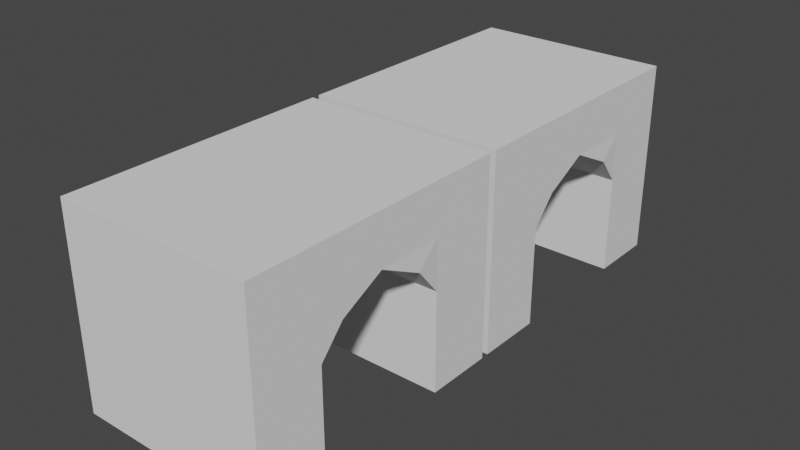 # Source: Convey.blend  (saved by Blender 2.82.7; exported with 4.5.12 LTS)
import bpy
from mathutils import Matrix  # noqa: F401  (used for matrix-valued properties, if any)

bpy.ops.wm.read_factory_settings(use_empty=True)
scene = bpy.context.scene
scene.name = 'Scene'

# ---- collections
col_collection = bpy.data.collections.new('Collection'); scene.collection.children.link(col_collection)

# ---- world
world_world = bpy.data.worlds.new('World'); scene.world = world_world
world_world.use_nodes = True; world_world.node_tree.nodes.clear()
_N = world_world.node_tree.nodes; _L = world_world.node_tree.links
n0 = _N.new('ShaderNodeOutputWorld'); n0.name = 'World Output'; n0.location = (300, 300)
n1 = _N.new('ShaderNodeBackground'); n1.name = 'Background'; n1.location = (10, 300)
n1.inputs[0].default_value = (0.05088, 0.05088, 0.05088, 1.0)
_L.new(n1.outputs[0], n0.inputs[0])
n0.is_active_output = True
world_world.color = (0.05088, 0.05088, 0.05088)
world_world.use_sun_shadow = False
world_world.sun_shadow_jitter_overblur = 0.0

# ---- meshes
me_cube_001 = bpy.data.meshes.new('Cube.001')
me_cube_001.from_pydata([(-0.375, -2.41, -0.375), (-0.375, -2.41, 0.375), (0.375, -2.41, -0.375), (0.375, -2.41, 0.375), (-0.375, -1.387, 0.375), (0.375, -1.387, 0.375), (0.375, -1.387, -0.375), (-0.375, -1.387, -0.375), (-0.375, -1.898, 0.375), (-0.373, -1.734, 0.1081), (0.375, -1.898, 0.375), (0.3811, -1.735, 0.1077), (-0.375, -2.41, 0.0), (0.375, -2.41, 0.0), (-0.375, -1.387, 0.0), (0.375, -1.387, 0.0), (-0.375, -2.063, 0.1032), (0.375, -2.063, 0.1032), (-0.375, -2.41, 0.1875), (-0.375, -1.387, 0.1875), (-0.375, -1.898, 0.1875), (0.375, -2.41, 0.1875), (0.375, -1.387, 0.1875), (0.375, -1.898, 0.1875), (-0.375, -2.154, 0.375), (-0.375, -2.154, -0.375), (0.375, -2.154, 0.375), (0.375, -2.154, -0.375), (-0.375, -2.154, 0.0), (0.375, -2.154, 0.0), (-0.375, -2.154, 0.1875), (0.375, -2.154, 0.1875), (0.375, -1.643, 0.375), (0.375, -1.643, -0.375), (-0.375, -1.643, 0.375), (-0.375, -1.643, -0.375), (0.375, -1.643, 0.0), (-0.375, -1.643, 0.0), (-0.375, -1.643, 0.1875), (0.375, -1.643, 0.1875)], [], [(26, 24, 1, 3), (21, 3, 1, 18), (31, 26, 3, 21), (28, 25, 0, 12), (25, 27, 2, 0), (39, 32, 10, 23), (32, 34, 8, 10), (29, 27, 25, 28), (38, 37, 9, 20), (30, 28, 12, 18), (27, 29, 13, 2), (2, 13, 12, 0), (24, 30, 18, 1), (34, 38, 20, 8), (36, 39, 23, 11), (29, 31, 21, 13), (13, 21, 18, 12), (17, 23, 31, 29), (8, 20, 30, 24), (20, 16, 28, 30), (23, 10, 26, 31), (10, 8, 24, 26), (15, 22, 39, 36), (4, 19, 38, 34), (19, 14, 37, 38), (6, 15, 36, 33), (5, 4, 34, 32), (22, 5, 32, 39), (14, 7, 35, 37), (7, 6, 33, 35), (28, 16, 17, 29), (23, 17, 16, 20), (23, 20, 9, 11), (11, 9, 37, 36), (36, 37, 35, 33)])
_uv = me_cube_001.uv_layers.new(name='UVMap')
_uv.uv.foreach_set('vector', [0.625, 0.75, 0.875, 0.75, 0.875, 0.75, 0.625, 0.75, 0.5625, 0.75, 0.625, 0.75, 0.625, 1.0, 0.5625, 1.0, 0.5625, 0.75, 0.625, 0.75, 0.625, 0.75, 0.5625, 0.75, 0.5, 0.0, 0.375, 0.0, 0.375, 0.0, 0.5, 0.0, 0.125, 0.75, 0.375, 0.75, 0.375, 0.75, 0.125, 0.75, 0.5625, 0.75, 0.625, 0.75, 0.625, 0.75, 0.5625, 0.75, 0.625, 0.75, 0.875, 0.75, 0.875, 0.75, 0.625, 0.75, 0.5, 0.75, 0.375, 0.75, 0.375, 0.0, 0.5, 0.0, 0.5625, 0.0, 0.5, 0.0, 0.5, 0.0, 0.5625, 0.0, 0.5625, 0.0, 0.5, 0.0, 0.5, 0.0, 0.5625, 0.0, 0.375, 0.75, 0.5, 0.75, 0.5, 0.75, 0.375, 0.75, 0.375, 0.75, 0.5, 0.75, 0.5, 1.0, 0.375, 1.0, 0.625, 0.0, 0.5625, 0.0, 0.5625, 0.0, 0.625, 0.0, 0.625, 0.0, 0.5625, 0.0, 0.5625, 0.0, 0.625, 0.0, 0.5, 0.75, 0.5625, 0.75, 0.5625, 0.75, 0.5, 0.75, 0.5, 0.75, 0.5625, 0.75, 0.5625, 0.75, 0.5, 0.75, 0.5, 0.75, 0.5625, 0.75, 0.5625, 1.0, 0.5, 1.0, 0.5, 0.75, 0.5625, 0.75, 0.5625, 0.75, 0.5, 0.75, 0.625, 0.0, 0.5625, 0.0, 0.5625, 0.0, 0.625, 0.0, 0.5625, 0.0, 0.5, 0.0, 0.5, 0.0, 0.5625, 0.0, 0.5625, 0.75, 0.625, 0.75, 0.625, 0.75, 0.5625, 0.75, 0.625, 0.75, 0.875, 0.75, 0.875, 0.75, 0.625, 0.75, 0.5, 0.75, 0.5625, 0.75, 0.5625, 0.75, 0.5, 0.75, 0.625, 0.0, 0.5625, 0.0, 0.5625, 0.0, 0.625, 0.0, 0.5625, 0.0, 0.5, 0.0, 0.5, 0.0, 0.5625, 0.0, 0.375, 0.75, 0.5, 0.75, 0.5, 0.75, 0.375, 0.75, 0.625, 0.75, 0.875, 0.75, 0.875, 0.75, 0.625, 0.75, 0.5625, 0.75, 0.625, 0.75, 0.625, 0.75, 0.5625, 0.75, 0.5, 0.0, 0.375, 0.0, 0.375, 0.0, 0.5, 0.0, 0.125, 0.75, 0.375, 0.75, 0.375, 0.75, 0.125, 0.75, 0.5, 0.0, 0.5, 0.0, 0.5, 0.75, 0.5, 0.75, 0.5625, 0.75, 0.5, 0.75, 0.5, 0.0, 0.5625, 0.0, 0.5625, 0.75, 0.5625, 0.0, 0.5, 0.0, 0.5, 0.75, 0.5, 0.75, 0.5, 0.0, 0.5, 0.0, 0.5, 0.75, 0.5, 0.75, 0.5, 0.0, 0.375, 0.0, 0.375, 0.75])
me_cube_001.use_remesh_fix_poles = True
me_cube_001.use_remesh_preserve_attributes = False
me_cube_001.use_mirror_vertex_groups = False
me_cube_001.update()
me_cube_002 = bpy.data.meshes.new('Cube.002')
me_cube_002.from_pydata([(-0.375, -2.41, -0.375), (-0.375, -2.41, 0.375), (0.375, -2.41, -0.375), (0.375, -2.41, 0.375), (-0.375, -1.387, 0.375), (0.375, -1.387, 0.375), (0.375, -1.387, -0.375), (-0.375, -1.387, -0.375), (-0.375, -1.898, 0.375), (-0.373, -1.734, 0.1081), (0.375, -1.898, 0.375), (0.3811, -1.735, 0.1077), (-0.375, -2.41, 0.0), (0.375, -2.41, 0.0), (-0.375, -1.387, 0.0), (0.375, -1.387, 0.0), (-0.375, -2.063, 0.1032), (0.375, -2.063, 0.1032), (-0.375, -2.41, 0.1875), (-0.375, -1.387, 0.1875), (-0.375, -1.898, 0.1875), (0.375, -2.41, 0.1875), (0.375, -1.387, 0.1875), (0.375, -1.898, 0.1875), (-0.375, -2.154, 0.375), (-0.375, -2.154, -0.375), (0.375, -2.154, 0.375), (0.375, -2.154, -0.375), (-0.375, -2.154, 0.0), (0.375, -2.154, 0.0), (-0.375, -2.154, 0.1875), (0.375, -2.154, 0.1875), (0.375, -1.643, 0.375), (0.375, -1.643, -0.375), (-0.375, -1.643, 0.375), (-0.375, -1.643, -0.375), (0.375, -1.643, 0.0), (-0.375, -1.643, 0.0), (-0.375, -1.643, 0.1875), (0.375, -1.643, 0.1875)], [], [(26, 24, 1, 3), (21, 3, 1, 18), (31, 26, 3, 21), (28, 25, 0, 12), (25, 27, 2, 0), (39, 32, 10, 23), (32, 34, 8, 10), (29, 27, 25, 28), (38, 37, 9, 20), (30, 28, 12, 18), (27, 29, 13, 2), (2, 13, 12, 0), (24, 30, 18, 1), (34, 38, 20, 8), (36, 39, 23, 11), (29, 31, 21, 13), (13, 21, 18, 12), (17, 23, 31, 29), (8, 20, 30, 24), (20, 16, 28, 30), (23, 10, 26, 31), (10, 8, 24, 26), (15, 22, 39, 36), (4, 19, 38, 34), (19, 14, 37, 38), (6, 15, 36, 33), (5, 4, 34, 32), (22, 5, 32, 39), (14, 7, 35, 37), (7, 6, 33, 35), (28, 16, 17, 29), (23, 17, 16, 20), (23, 20, 9, 11), (11, 9, 37, 36), (36, 37, 35, 33), (6, 7, 14, 19, 4, 5, 22, 15)])
_uv = me_cube_002.uv_layers.new(name='UVMap')
_uv.uv.foreach_set('vector', [0.625, 0.75, 0.875, 0.75, 0.875, 0.75, 0.625, 0.75, 0.5625, 0.75, 0.625, 0.75, 0.625, 1.0, 0.5625, 1.0, 0.5625, 0.75, 0.625, 0.75, 0.625, 0.75, 0.5625, 0.75, 0.5, 0.0, 0.375, 0.0, 0.375, 0.0, 0.5, 0.0, 0.125, 0.75, 0.375, 0.75, 0.375, 0.75, 0.125, 0.75, 0.5625, 0.75, 0.625, 0.75, 0.625, 0.75, 0.5625, 0.75, 0.625, 0.75, 0.875, 0.75, 0.875, 0.75, 0.625, 0.75, 0.5, 0.75, 0.375, 0.75, 0.375, 0.0, 0.5, 0.0, 0.5625, 0.0, 0.5, 0.0, 0.5, 0.0, 0.5625, 0.0, 0.5625, 0.0, 0.5, 0.0, 0.5, 0.0, 0.5625, 0.0, 0.375, 0.75, 0.5, 0.75, 0.5, 0.75, 0.375, 0.75, 0.375, 0.75, 0.5, 0.75, 0.5, 1.0, 0.375, 1.0, 0.625, 0.0, 0.5625, 0.0, 0.5625, 0.0, 0.625, 0.0, 0.625, 0.0, 0.5625, 0.0, 0.5625, 0.0, 0.625, 0.0, 0.5, 0.75, 0.5625, 0.75, 0.5625, 0.75, 0.5, 0.75, 0.5, 0.75, 0.5625, 0.75, 0.5625, 0.75, 0.5, 0.75, 0.5, 0.75, 0.5625, 0.75, 0.5625, 1.0, 0.5, 1.0, 0.5, 0.75, 0.5625, 0.75, 0.5625, 0.75, 0.5, 0.75, 0.625, 0.0, 0.5625, 0.0, 0.5625, 0.0, 0.625, 0.0, 0.5625, 0.0, 0.5, 0.0, 0.5, 0.0, 0.5625, 0.0, 0.5625, 0.75, 0.625, 0.75, 0.625, 0.75, 0.5625, 0.75, 0.625, 0.75, 0.875, 0.75, 0.875, 0.75, 0.625, 0.75, 0.5, 0.75, 0.5625, 0.75, 0.5625, 0.75, 0.5, 0.75, 0.625, 0.0, 0.5625, 0.0, 0.5625, 0.0, 0.625, 0.0, 0.5625, 0.0, 0.5, 0.0, 0.5, 0.0, 0.5625, 0.0, 0.375, 0.75, 0.5, 0.75, 0.5, 0.75, 0.375, 0.75, 0.625, 0.75, 0.875, 0.75, 0.875, 0.75, 0.625, 0.75, 0.5625, 0.75, 0.625, 0.75, 0.625, 0.75, 0.5625, 0.75, 0.5, 0.0, 0.375, 0.0, 0.375, 0.0, 0.5, 0.0, 0.125, 0.75, 0.375, 0.75, 0.375, 0.75, 0.125, 0.75, 0.5, 0.0, 0.5, 0.0, 0.5, 0.75, 0.5, 0.75, 0.5625, 0.75, 0.5, 0.75, 0.5, 0.0, 0.5625, 0.0, 0.5625, 0.75, 0.5625, 0.0, 0.5, 0.0, 0.5, 0.75, 0.5, 0.75, 0.5, 0.0, 0.5, 0.0, 0.5, 0.75, 0.5, 0.75, 0.5, 0.0, 0.375, 0.0, 0.375, 0.75, 0.375, 0.75, 0.375, 0.0, 0.5, 0.0, 0.5625, 0.0, 0.875, 0.75, 0.625, 0.75, 0.5625, 0.75, 0.5, 0.75])
me_cube_002.use_remesh_fix_poles = True
me_cube_002.use_remesh_preserve_attributes = False
me_cube_002.use_mirror_vertex_groups = False
me_cube_002.update()

# ---- objects
ob_cube_001 = bpy.data.objects.new('Cube.001', me_cube_001)
ob_cube_002 = bpy.data.objects.new('Cube.002', me_cube_002)

# ---- transforms, parenting, visibility, modifiers, constraints
ob_cube_001.location = (0.0, 0.0, 0.0)
ob_cube_001.lineart.crease_threshold = 0.0
ob_cube_002.location = (0.0, 1.053, 0.0)
ob_cube_002.lineart.crease_threshold = 0.0

# ---- collection membership
col_collection.objects.link(ob_cube_001)
col_collection.objects.link(ob_cube_002)

# ---- scene / render settings (as saved in the file)
scene.frame_start = 1; scene.frame_end = 250; scene.frame_set(161)
scene.render.engine = 'BLENDER_EEVEE_NEXT'
scene.cycles.use_denoising = False
scene.cycles.samples = 128
scene.cycles.sampling_pattern = 'TABULATED_SOBOL'
scene.cycles.use_adaptive_sampling = False
scene.cycles.use_light_tree = False
scene.view_settings.view_transform = 'Filmic'
bpy.context.view_layer.update()

# ---- added for rendering (the .blend has no active camera and no usable light): camera, sun
cam_auto = bpy.data.cameras.new('AutoCamera')
cam_auto.lens = 50.0
cam_auto.sensor_width = 36.0
cam_auto.clip_end = 1000.0
ob_auto_camera = bpy.data.objects.new('AutoCamera', cam_auto)
scene.collection.objects.link(ob_auto_camera)
ob_auto_camera.location = (2.16186, -3.96247, 1.72707)
ob_auto_camera.rotation_euler = (1.09748, -7.21219e-08, 0.694738)
scene.camera = ob_auto_camera
light_auto_sun = bpy.data.lights.new('AutoSun', 'SUN')
light_auto_sun.energy = 3.0
light_auto_sun.angle = 0.0523599
ob_auto_sun = bpy.data.objects.new('AutoSun', light_auto_sun)
scene.collection.objects.link(ob_auto_sun)
ob_auto_sun.rotation_euler = (0.872665, 0.174533, 0.523599)
bpy.context.view_layer.update()
